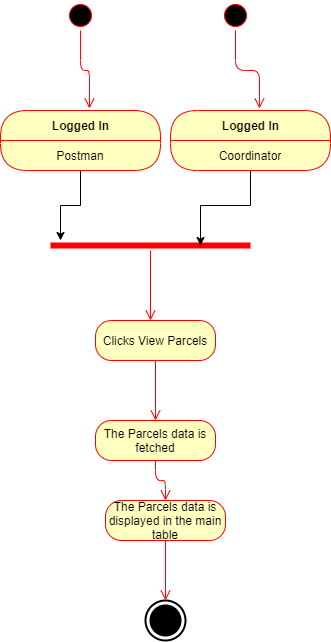

The diagram above was exported from draw.io. Its source (the exported page's mxGraphModel, read from the mxfile embedded in the PNG):
<mxGraphModel dx="1422" dy="745" grid="1" gridSize="10" guides="1" tooltips="1" connect="1" arrows="1" fold="1" page="1" pageScale="1" pageWidth="850" pageHeight="1100" math="0" shadow="0">
  <root>
    <mxCell id="0" />
    <mxCell id="1" parent="0" />
    <mxCell id="pDPceO1NWC9OQhKsudhs-1" value="" style="ellipse;html=1;shape=startState;fillColor=#000000;strokeColor=#ff0000;" parent="1" vertex="1">
      <mxGeometry x="575" y="70" width="30" height="30" as="geometry" />
    </mxCell>
    <mxCell id="pDPceO1NWC9OQhKsudhs-2" value="" style="edgeStyle=orthogonalEdgeStyle;html=1;verticalAlign=bottom;endArrow=open;endSize=8;strokeColor=#ff0000;entryX=0.556;entryY=-0.033;entryDx=0;entryDy=0;entryPerimeter=0;" parent="1" source="pDPceO1NWC9OQhKsudhs-1" target="pDPceO1NWC9OQhKsudhs-12" edge="1">
      <mxGeometry relative="1" as="geometry">
        <mxPoint x="410" y="210" as="targetPoint" />
      </mxGeometry>
    </mxCell>
    <mxCell id="pDPceO1NWC9OQhKsudhs-15" value="Clicks View Parcels" style="rounded=1;whiteSpace=wrap;html=1;arcSize=40;fontColor=#000000;fillColor=#ffffc0;strokeColor=#ff0000;" parent="1" vertex="1">
      <mxGeometry x="605" y="390" width="120" height="40" as="geometry" />
    </mxCell>
    <mxCell id="pDPceO1NWC9OQhKsudhs-16" value="" style="edgeStyle=orthogonalEdgeStyle;html=1;verticalAlign=bottom;endArrow=open;endSize=8;strokeColor=#ff0000;" parent="1" source="pDPceO1NWC9OQhKsudhs-15" edge="1">
      <mxGeometry relative="1" as="geometry">
        <mxPoint x="665" y="490" as="targetPoint" />
      </mxGeometry>
    </mxCell>
    <mxCell id="pDPceO1NWC9OQhKsudhs-20" value="The Parcels data is fetched" style="rounded=1;whiteSpace=wrap;html=1;arcSize=40;fontColor=#000000;fillColor=#ffffc0;strokeColor=#ff0000;" parent="1" vertex="1">
      <mxGeometry x="605" y="490" width="120" height="40" as="geometry" />
    </mxCell>
    <mxCell id="pDPceO1NWC9OQhKsudhs-11" value="" style="html=1;shape=mxgraph.sysml.actFinal;strokeWidth=2;verticalLabelPosition=bottom;verticalAlignment=top;" parent="1" vertex="1">
      <mxGeometry x="655" y="670" width="40" height="40" as="geometry" />
    </mxCell>
    <mxCell id="pDPceO1NWC9OQhKsudhs-23" value="The Parcels data is displayed in the main table" style="rounded=1;whiteSpace=wrap;html=1;arcSize=40;fontColor=#000000;fillColor=#ffffc0;strokeColor=#ff0000;" parent="1" vertex="1">
      <mxGeometry x="615" y="570" width="120" height="40" as="geometry" />
    </mxCell>
    <mxCell id="pDPceO1NWC9OQhKsudhs-24" value="" style="edgeStyle=orthogonalEdgeStyle;html=1;verticalAlign=bottom;endArrow=open;endSize=8;strokeColor=#ff0000;" parent="1" source="pDPceO1NWC9OQhKsudhs-23" edge="1">
      <mxGeometry relative="1" as="geometry">
        <mxPoint x="675" y="670" as="targetPoint" />
      </mxGeometry>
    </mxCell>
    <mxCell id="pDPceO1NWC9OQhKsudhs-28" value="" style="edgeStyle=orthogonalEdgeStyle;html=1;verticalAlign=bottom;endArrow=open;endSize=8;strokeColor=#ff0000;exitX=0.5;exitY=1;exitDx=0;exitDy=0;" parent="1" source="pDPceO1NWC9OQhKsudhs-20" target="pDPceO1NWC9OQhKsudhs-23" edge="1">
      <mxGeometry relative="1" as="geometry">
        <mxPoint x="810" y="490" as="targetPoint" />
      </mxGeometry>
    </mxCell>
    <mxCell id="pDPceO1NWC9OQhKsudhs-29" value="" style="shape=line;html=1;strokeWidth=6;strokeColor=#ff0000;" parent="1" vertex="1">
      <mxGeometry x="560" y="310" width="200" height="10" as="geometry" />
    </mxCell>
    <mxCell id="pDPceO1NWC9OQhKsudhs-30" value="" style="edgeStyle=orthogonalEdgeStyle;html=1;verticalAlign=bottom;endArrow=open;endSize=8;strokeColor=#ff0000;" parent="1" source="pDPceO1NWC9OQhKsudhs-29" edge="1">
      <mxGeometry relative="1" as="geometry">
        <mxPoint x="660" y="390" as="targetPoint" />
      </mxGeometry>
    </mxCell>
    <mxCell id="pDPceO1NWC9OQhKsudhs-36" style="edgeStyle=orthogonalEdgeStyle;rounded=0;orthogonalLoop=1;jettySize=auto;html=1;" parent="1" source="pDPceO1NWC9OQhKsudhs-12" edge="1">
      <mxGeometry relative="1" as="geometry">
        <mxPoint x="570" y="310" as="targetPoint" />
      </mxGeometry>
    </mxCell>
    <mxCell id="pDPceO1NWC9OQhKsudhs-12" value="Logged In" style="swimlane;html=1;fontStyle=1;align=center;verticalAlign=middle;childLayout=stackLayout;horizontal=1;startSize=30;horizontalStack=0;resizeParent=0;resizeLast=1;container=0;fontColor=#000000;collapsible=0;rounded=1;arcSize=30;strokeColor=#ff0000;fillColor=#ffffc0;swimlaneFillColor=#ffffc0;dropTarget=0;" parent="1" vertex="1">
      <mxGeometry x="510" y="180" width="160" height="60" as="geometry" />
    </mxCell>
    <mxCell id="pDPceO1NWC9OQhKsudhs-13" value="Postman" style="text;html=1;strokeColor=none;fillColor=none;align=center;verticalAlign=middle;spacingLeft=4;spacingRight=4;whiteSpace=wrap;overflow=hidden;rotatable=0;fontColor=#000000;" parent="pDPceO1NWC9OQhKsudhs-12" vertex="1">
      <mxGeometry y="30" width="160" height="30" as="geometry" />
    </mxCell>
    <mxCell id="pDPceO1NWC9OQhKsudhs-31" value="" style="ellipse;html=1;shape=startState;fillColor=#000000;strokeColor=#ff0000;" parent="1" vertex="1">
      <mxGeometry x="730" y="70" width="30" height="30" as="geometry" />
    </mxCell>
    <mxCell id="pDPceO1NWC9OQhKsudhs-32" value="" style="edgeStyle=orthogonalEdgeStyle;html=1;verticalAlign=bottom;endArrow=open;endSize=8;strokeColor=#ff0000;entryX=0.556;entryY=-0.033;entryDx=0;entryDy=0;entryPerimeter=0;" parent="1" source="pDPceO1NWC9OQhKsudhs-31" target="pDPceO1NWC9OQhKsudhs-33" edge="1">
      <mxGeometry relative="1" as="geometry">
        <mxPoint x="420" y="220" as="targetPoint" />
      </mxGeometry>
    </mxCell>
    <mxCell id="pDPceO1NWC9OQhKsudhs-37" style="edgeStyle=orthogonalEdgeStyle;rounded=0;orthogonalLoop=1;jettySize=auto;html=1;entryX=0.75;entryY=0.5;entryDx=0;entryDy=0;entryPerimeter=0;" parent="1" source="pDPceO1NWC9OQhKsudhs-33" target="pDPceO1NWC9OQhKsudhs-29" edge="1">
      <mxGeometry relative="1" as="geometry" />
    </mxCell>
    <mxCell id="pDPceO1NWC9OQhKsudhs-33" value="Logged In" style="swimlane;html=1;fontStyle=1;align=center;verticalAlign=middle;childLayout=stackLayout;horizontal=1;startSize=30;horizontalStack=0;resizeParent=0;resizeLast=1;container=0;fontColor=#000000;collapsible=0;rounded=1;arcSize=30;strokeColor=#ff0000;fillColor=#ffffc0;swimlaneFillColor=#ffffc0;dropTarget=0;" parent="1" vertex="1">
      <mxGeometry x="680" y="180" width="160" height="60" as="geometry" />
    </mxCell>
    <mxCell id="pDPceO1NWC9OQhKsudhs-34" value="Coordinator" style="text;html=1;strokeColor=none;fillColor=none;align=center;verticalAlign=middle;spacingLeft=4;spacingRight=4;whiteSpace=wrap;overflow=hidden;rotatable=0;fontColor=#000000;" parent="pDPceO1NWC9OQhKsudhs-33" vertex="1">
      <mxGeometry y="30" width="160" height="30" as="geometry" />
    </mxCell>
  </root>
</mxGraphModel>